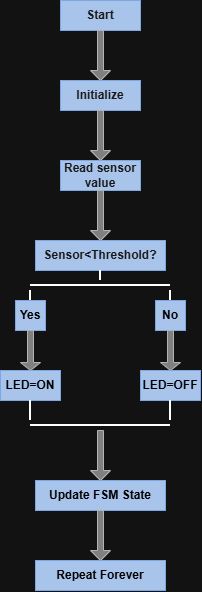

The diagram above was exported from draw.io. Its source (the exported page's mxGraphModel, read from the mxfile embedded in the PNG):
<mxGraphModel dx="948" dy="624" grid="1" gridSize="10" guides="1" tooltips="1" connect="1" arrows="1" fold="1" page="1" pageScale="1" pageWidth="850" pageHeight="1100" math="0" shadow="0">
  <root>
    <mxCell id="0" />
    <mxCell id="1" parent="0" />
    <mxCell id="fzI2-BLdxtDDmfhh0TEh-1" parent="1" style="rounded=0;whiteSpace=wrap;html=1;fillColor=light-dark(#FFFFFF,#A9C4EB);strokeColor=light-dark(#000000,#7EA6E0);" value="&lt;b style=&quot;color: light-dark(rgb(0, 0, 0), rgb(26, 26, 26));&quot;&gt;Start&lt;/b&gt;" vertex="1">
      <mxGeometry height="30" width="80" x="360" y="30" as="geometry" />
    </mxCell>
    <mxCell id="fzI2-BLdxtDDmfhh0TEh-2" parent="1" style="shape=singleArrow;direction=south;whiteSpace=wrap;html=1;fillColor=light-dark(#FFFFFF,#808080);strokeColor=light-dark(#000000,#B3B3B3);" value="" vertex="1">
      <mxGeometry height="50" width="20" x="390" y="60" as="geometry" />
    </mxCell>
    <mxCell id="fzI2-BLdxtDDmfhh0TEh-4" parent="1" style="rounded=0;whiteSpace=wrap;html=1;fillColor=light-dark(#FFFFFF,#A9C4EB);strokeColor=light-dark(#000000,#7EA6E0);" value="&lt;font&gt;&lt;b style=&quot;color: light-dark(rgb(0, 0, 0), rgb(26, 26, 26));&quot;&gt;Initialize&lt;/b&gt;&lt;/font&gt;" vertex="1">
      <mxGeometry height="30" width="80" x="360" y="110" as="geometry" />
    </mxCell>
    <mxCell id="fzI2-BLdxtDDmfhh0TEh-5" parent="1" style="shape=singleArrow;direction=south;whiteSpace=wrap;html=1;fillColor=light-dark(#FFFFFF,#808080);strokeColor=light-dark(#000000,#B3B3B3);" value="" vertex="1">
      <mxGeometry height="50" width="20" x="390" y="140" as="geometry" />
    </mxCell>
    <mxCell id="fzI2-BLdxtDDmfhh0TEh-6" parent="1" style="rounded=0;whiteSpace=wrap;html=1;fillColor=light-dark(#FFFFFF,#A9C4EB);strokeColor=light-dark(#000000,#7EA6E0);" value="&lt;font&gt;&lt;b style=&quot;color: light-dark(rgb(0, 0, 0), rgb(26, 26, 26));&quot;&gt;Read sensor value&lt;/b&gt;&lt;/font&gt;" vertex="1">
      <mxGeometry height="30" width="80" x="360" y="190" as="geometry" />
    </mxCell>
    <mxCell id="fzI2-BLdxtDDmfhh0TEh-7" parent="1" style="shape=singleArrow;direction=south;whiteSpace=wrap;html=1;fillColor=light-dark(#FFFFFF,#808080);strokeColor=light-dark(#000000,#B3B3B3);" value="" vertex="1">
      <mxGeometry height="50" width="20" x="390" y="220" as="geometry" />
    </mxCell>
    <mxCell id="fzI2-BLdxtDDmfhh0TEh-10" parent="1" style="rounded=0;whiteSpace=wrap;html=1;fillColor=light-dark(#FFFFFF,#A9C4EB);strokeColor=light-dark(#000000,#7EA6E0);" value="&lt;font&gt;&lt;b style=&quot;color: light-dark(rgb(0, 0, 0), rgb(26, 26, 26));&quot;&gt;Sensor&amp;lt;Threshold?&lt;/b&gt;&lt;/font&gt;" vertex="1">
      <mxGeometry height="30" width="130" x="335" y="270" as="geometry" />
    </mxCell>
    <mxCell id="fzI2-BLdxtDDmfhh0TEh-11" parent="1" style="line;strokeWidth=2;direction=south;html=1;fillColor=light-dark(#FFFFFF,#33FF33);" value="" vertex="1">
      <mxGeometry height="10" width="10" x="395" y="300" as="geometry" />
    </mxCell>
    <mxCell id="fzI2-BLdxtDDmfhh0TEh-12" parent="1" style="line;strokeWidth=2;html=1;" value="" vertex="1">
      <mxGeometry height="10" width="140" x="330" y="310" as="geometry" />
    </mxCell>
    <mxCell id="fzI2-BLdxtDDmfhh0TEh-14" parent="1" style="line;strokeWidth=2;direction=south;html=1;fillColor=light-dark(#FFFFFF,#33FF33);" value="" vertex="1">
      <mxGeometry height="10" width="10" x="325" y="320" as="geometry" />
    </mxCell>
    <mxCell id="fzI2-BLdxtDDmfhh0TEh-15" parent="1" style="line;strokeWidth=2;direction=south;html=1;fillColor=light-dark(#FFFFFF,#33FF33);" value="" vertex="1">
      <mxGeometry height="10" width="10" x="465" y="320" as="geometry" />
    </mxCell>
    <mxCell id="fzI2-BLdxtDDmfhh0TEh-16" parent="1" style="rounded=0;whiteSpace=wrap;html=1;fillColor=light-dark(#FFFFFF,#A9C4EB);strokeColor=light-dark(#000000,#7EA6E0);" value="&lt;font&gt;&lt;b style=&quot;color: light-dark(rgb(26, 26, 26), rgb(0, 0, 0));&quot;&gt;Yes&lt;/b&gt;&lt;/font&gt;" vertex="1">
      <mxGeometry height="30" width="30" x="315" y="330" as="geometry" />
    </mxCell>
    <mxCell id="fzI2-BLdxtDDmfhh0TEh-17" parent="1" style="rounded=0;whiteSpace=wrap;html=1;fillColor=light-dark(#FFFFFF,#A9C4EB);strokeColor=light-dark(#000000,#7EA6E0);" value="&lt;font&gt;&lt;b style=&quot;color: light-dark(rgb(26, 26, 26), rgb(0, 0, 0));&quot;&gt;No&lt;/b&gt;&lt;/font&gt;" vertex="1">
      <mxGeometry height="30" width="30" x="455" y="330" as="geometry" />
    </mxCell>
    <mxCell id="fzI2-BLdxtDDmfhh0TEh-19" parent="1" style="shape=singleArrow;direction=south;whiteSpace=wrap;html=1;fillColor=light-dark(#FFFFFF,#808080);strokeColor=light-dark(#000000,#B3B3B3);" value="" vertex="1">
      <mxGeometry height="40" width="20" x="320" y="360" as="geometry" />
    </mxCell>
    <mxCell id="fzI2-BLdxtDDmfhh0TEh-20" parent="1" style="shape=singleArrow;direction=south;whiteSpace=wrap;html=1;fillColor=light-dark(#FFFFFF,#808080);strokeColor=light-dark(#000000,#B3B3B3);" value="" vertex="1">
      <mxGeometry height="40" width="20" x="460" y="360" as="geometry" />
    </mxCell>
    <mxCell id="fzI2-BLdxtDDmfhh0TEh-21" parent="1" style="rounded=0;whiteSpace=wrap;html=1;fillColor=light-dark(#FFFFFF,#A9C4EB);strokeColor=light-dark(#000000,#7EA6E0);" value="&lt;font&gt;&lt;b style=&quot;color: light-dark(rgb(26, 26, 26), rgb(0, 0, 0));&quot;&gt;LED=ON&lt;/b&gt;&lt;/font&gt;" vertex="1">
      <mxGeometry height="30" width="60" x="300" y="400" as="geometry" />
    </mxCell>
    <mxCell id="fzI2-BLdxtDDmfhh0TEh-22" parent="1" style="rounded=0;whiteSpace=wrap;html=1;fillColor=light-dark(#FFFFFF,#A9C4EB);strokeColor=light-dark(#000000,#7EA6E0);" value="&lt;font&gt;&lt;b style=&quot;color: light-dark(rgb(26, 26, 26), rgb(0, 0, 0));&quot;&gt;LED=OFF&lt;/b&gt;&lt;/font&gt;" vertex="1">
      <mxGeometry height="30" width="60" x="440" y="400" as="geometry" />
    </mxCell>
    <mxCell id="fzI2-BLdxtDDmfhh0TEh-23" parent="1" style="line;strokeWidth=2;direction=south;html=1;fillColor=light-dark(#FFFFFF,#33FF33);" value="" vertex="1">
      <mxGeometry height="20" width="10" x="325" y="430" as="geometry" />
    </mxCell>
    <mxCell id="fzI2-BLdxtDDmfhh0TEh-24" parent="1" style="line;strokeWidth=2;direction=south;html=1;fillColor=light-dark(#FFFFFF,#33FF33);" value="" vertex="1">
      <mxGeometry height="20" width="10" x="465" y="430" as="geometry" />
    </mxCell>
    <mxCell id="fzI2-BLdxtDDmfhh0TEh-25" parent="1" style="line;strokeWidth=2;html=1;" value="" vertex="1">
      <mxGeometry height="10" width="140" x="330" y="450" as="geometry" />
    </mxCell>
    <mxCell id="fzI2-BLdxtDDmfhh0TEh-27" parent="1" style="shape=singleArrow;direction=south;whiteSpace=wrap;html=1;fillColor=light-dark(#FFFFFF,#808080);strokeColor=light-dark(#000000,#B3B3B3);" value="" vertex="1">
      <mxGeometry height="50" width="20" x="390" y="460" as="geometry" />
    </mxCell>
    <mxCell id="fzI2-BLdxtDDmfhh0TEh-28" parent="1" style="rounded=0;whiteSpace=wrap;html=1;fillColor=light-dark(#FFFFFF,#A9C4EB);strokeColor=light-dark(#000000,#7EA6E0);" value="&lt;font&gt;&lt;b style=&quot;color: light-dark(rgb(26, 26, 26), rgb(0, 0, 0));&quot;&gt;Update FSM State&lt;/b&gt;&lt;/font&gt;" vertex="1">
      <mxGeometry height="30" width="130" x="335" y="510" as="geometry" />
    </mxCell>
    <mxCell id="fzI2-BLdxtDDmfhh0TEh-29" parent="1" style="shape=singleArrow;direction=south;whiteSpace=wrap;html=1;fillColor=light-dark(#FFFFFF,#808080);strokeColor=light-dark(#000000,#B3B3B3);" value="" vertex="1">
      <mxGeometry height="50" width="20" x="390" y="540" as="geometry" />
    </mxCell>
    <mxCell id="fzI2-BLdxtDDmfhh0TEh-30" parent="1" style="rounded=0;whiteSpace=wrap;html=1;fillColor=light-dark(#FFFFFF,#A9C4EB);strokeColor=light-dark(#000000,#7EA6E0);" value="&lt;font&gt;&lt;b style=&quot;color: light-dark(rgb(26, 26, 26), rgb(0, 0, 0));&quot;&gt;Repeat Forever&lt;/b&gt;&lt;/font&gt;" vertex="1">
      <mxGeometry height="30" width="130" x="335" y="590" as="geometry" />
    </mxCell>
  </root>
</mxGraphModel>